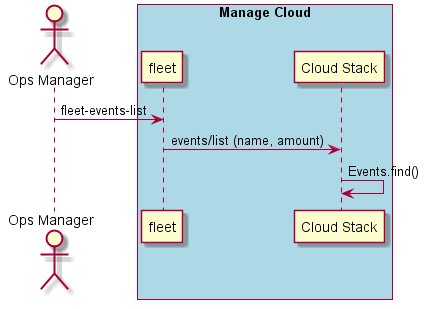

The diagram above was rendered by PlantUML. Its source (embedded in the PNG):
@startuml
Actor "Ops Manager" as A

box "Manage Cloud" #lightblue
participant "fleet" as S
A -> S : fleet-events-list
participant "Cloud Stack" as CS
S -> CS : events/list (name, amount)
CS -> CS : Events.find()
end box
@enduml